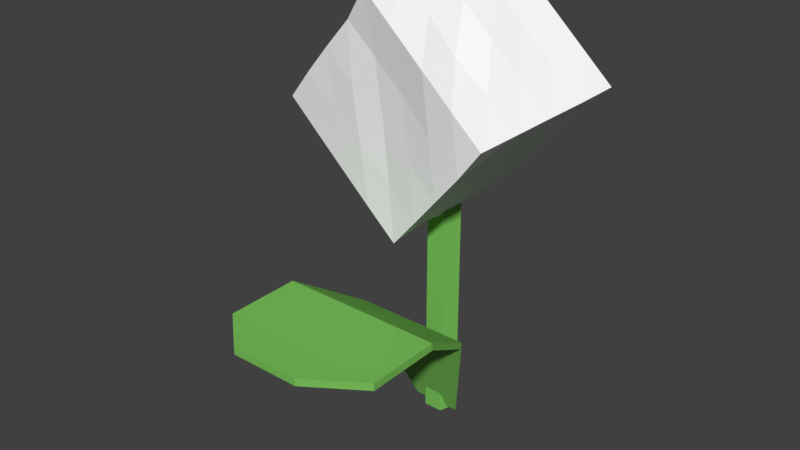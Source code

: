 # Source: flower.blend  (saved by Blender 2.79.0; exported with 4.5.12 LTS)
import bpy
from mathutils import Matrix  # noqa: F401  (used for matrix-valued properties, if any)

bpy.ops.wm.read_factory_settings(use_empty=True)
scene = bpy.context.scene
scene.name = 'Scene'

# ---- collections
col_collection_1 = bpy.data.collections.new('Collection 1'); scene.collection.children.link(col_collection_1)

# ---- materials (node trees are filled in below, after node groups)
mat_green = bpy.data.materials.new('green')
mat_green.alpha_threshold = 0.0
mat_green.use_transparent_shadow = False
mat_green.diffuse_color = (0.1963, 0.5382, 0.1044, 1.0)
mat_green.roughness = 0.5
mat_green.specular_intensity = 0.0
mat_white = bpy.data.materials.new('white')
mat_white.alpha_threshold = 0.0
mat_white.use_transparent_shadow = False
mat_white.diffuse_color = (1.0, 1.0, 1.0, 1.0)
mat_white.roughness = 0.5
mat_white.specular_intensity = 0.0

# ---- material node trees

# ---- world
world_world = bpy.data.worlds.new('World'); scene.world = world_world
world_world.color = (0.05088, 0.05088, 0.05088)
world_world.use_sun_shadow = False
world_world.sun_shadow_jitter_overblur = 0.0
world_world.cycles.sampling_method = 'MANUAL'

# ---- meshes
me_plane = bpy.data.meshes.new('Plane')
me_plane.from_pydata([(-1.0, 0.3008, 1.834), (1.0, 0.3008, 1.834), (-0.4105, 1.0, 0.0), (0.4105, 1.0, 0.0), (-1.574, -0.7595, 2.46), (1.257, -0.7595, 2.46), (-1.574, -2.045, 2.454), (1.257, -2.045, 2.454), (-0.8568, -2.676, 2.472), (0.3612, -2.676, 2.472), (-1.0, 0.3008, 1.957), (1.0, 0.3008, 1.957), (-0.4105, 1.0, 0.1235), (0.4105, 1.0, 0.1235), (-1.574, -0.7595, 2.583), (1.257, -0.7595, 2.583), (-1.574, -2.045, 2.578), (1.257, -2.045, 2.578), (-0.8568, -2.676, 2.595), (0.3612, -2.676, 2.595), (-2.109, -0.05035, 5.369), (-1.796, 2.704, 5.605), (-0.01289, -0.1133, 3.521), (0.2797, 2.649, 3.764), (-0.2817, -0.4255, 7.456), (0.01265, 2.324, 7.647), (1.768, -0.4453, 5.602), (2.113, 2.287, 5.839), (-1.063, -0.08511, 4.441), (-1.966, 1.336, 5.487), (-0.7637, 2.682, 4.684), (0.1344, 1.271, 3.633), (0.9026, -0.3032, 4.558), (1.197, 2.473, 4.795), (1.946, 0.9006, 5.72), (0.7685, -0.4577, 6.529), (1.063, 2.319, 6.766), (-0.1306, 0.9671, 7.52), (-1.181, -0.2202, 6.401), (-0.9029, 2.538, 6.649), (0.1473, 2.505, 5.722), (-0.1392, -0.195, 5.492), (-1.047, 1.149, 6.528), (0.9158, 0.9306, 6.648), (1.05, 1.085, 4.677), (-0.8988, 1.3, 4.579), (-1.588, -0.06899, 4.905), (-1.892, 2.03, 5.546), (-0.2281, 2.644, 4.233), (0.05475, 0.57, 3.661), (0.445, -0.2105, 4.036), (1.615, 2.334, 5.344), (1.856, 0.2082, 5.659), (1.294, -0.4739, 6.066), (0.538, 2.335, 7.23), (-0.2056, 0.2714, 7.48), (-0.6997, -0.2872, 6.907), (-1.353, 2.618, 6.118), (-0.538, -0.1012, 3.978), (-2.04, 0.6413, 5.428), (-1.259, 2.636, 5.184), (0.2067, 1.964, 3.712), (1.361, -0.3968, 5.08), (0.7205, 2.545, 4.286), (2.04, 1.593, 5.78), (0.2434, -0.4416, 6.993), (1.588, 2.303, 6.303), (-0.06005, 1.658, 7.624), (-1.653, -0.1428, 5.888), (-0.4336, 2.426, 7.158), (-0.3778, 2.521, 6.186), (0.6701, 2.467, 5.257), (0.6036, 2.397, 6.243), (-0.3106, 2.598, 5.2), (-0.6724, -0.2553, 5.949), (0.3808, -0.2595, 5.024), (-0.6045, -0.1718, 4.964), (0.3179, -0.2962, 6.013), (-1.508, 1.242, 6.009), (-0.5923, 1.056, 7.053), (-1.124, 0.455, 6.471), (-0.9765, 1.843, 6.59), (0.3907, 0.9467, 7.111), (1.441, 0.9145, 6.184), (0.7913, 0.2468, 6.53), (0.9696, 1.629, 6.684), (1.495, 0.9919, 5.21), (0.5618, 1.179, 4.182), (0.9765, 0.3905, 4.617), (1.116, 1.779, 4.743), (-0.3907, 1.287, 4.096), (-1.441, 1.319, 5.023), (-0.9568, 0.6024, 4.538), (-0.8096, 1.991, 4.656), (-1.367, 2.014, 5.083), (-1.491, 0.6205, 4.991), (-0.4644, 0.5929, 4.037), (0.6495, 1.873, 4.228), (0.4735, 0.485, 4.135), (1.434, 0.2973, 5.139), (1.508, 1.61, 6.236), (1.367, 0.2203, 6.125), (0.3171, 0.2526, 7.052), (-0.4936, 1.749, 7.09), (-0.6584, 0.3616, 6.987), (-1.582, 0.5482, 5.95), (0.8357, -0.3807, 5.544), (-0.07504, -0.1465, 4.504), (-1.13, -0.1621, 5.427), (0.2109, 2.548, 4.734), (1.126, 2.356, 5.777), (0.07781, 2.407, 6.706), (-0.8357, 2.615, 5.664), (-0.2077, -0.2845, 6.476), (-1.434, 1.937, 6.068), (0.4549, 1.643, 7.16), (1.582, 1.686, 5.258), (-0.2553, 1.969, 4.226), (0.0, 1.391, -0.06888), (0.0, 1.391, 5.011), (0.2604, 1.202, -0.06888), (0.2604, 1.202, 5.011), (0.161, 0.8954, -0.06888), (0.161, 0.8954, 5.011), (-0.161, 0.8954, -0.06888), (-0.161, 0.8954, 5.011), (-0.2604, 1.202, -0.06888), (-0.2604, 1.202, 5.011)], [], [(0, 2, 3, 1), (1, 5, 4, 0), (5, 7, 6, 4), (7, 9, 8, 6), (10, 11, 13, 12), (11, 10, 15), (15, 14, 16, 17), (17, 16, 18, 19), (5, 1, 11, 15), (3, 2, 12, 13), (8, 9, 19, 18), (2, 0, 10, 12), (6, 8, 18, 16), (4, 6, 16, 14), (0, 4, 14, 10), (9, 7, 17, 19), (1, 3, 13, 11), (7, 5, 15, 17), (117, 48, 23, 61), (116, 51, 27, 64), (115, 54, 25, 67), (114, 57, 21, 47), (113, 65, 24, 56), (112, 60, 21, 57), (111, 70, 39, 69), (110, 71, 40, 72), (109, 48, 30, 73), (108, 74, 38, 68), (107, 75, 41, 76), (106, 53, 35, 77), (105, 78, 29, 59), (104, 79, 42, 80), (103, 69, 39, 81), (102, 82, 37, 55), (101, 83, 43, 84), (100, 66, 36, 85), (99, 86, 34, 52), (98, 87, 44, 88), (97, 63, 33, 89), (96, 90, 31, 49), (95, 91, 45, 92), (94, 60, 30, 93), (91, 94, 93, 45), (29, 47, 94, 91), (47, 21, 60, 94), (46, 95, 92, 28), (20, 59, 95, 46), (59, 29, 91, 95), (58, 96, 49, 22), (28, 92, 96, 58), (92, 45, 90, 96), (87, 97, 89, 44), (31, 61, 97, 87), (61, 23, 63, 97), (50, 98, 88, 32), (22, 49, 98, 50), (49, 31, 87, 98), (62, 99, 52, 26), (32, 88, 99, 62), (88, 44, 86, 99), (83, 100, 85, 43), (34, 64, 100, 83), (64, 27, 66, 100), (53, 101, 84, 35), (26, 52, 101, 53), (52, 34, 83, 101), (65, 102, 55, 24), (35, 84, 102, 65), (84, 43, 82, 102), (79, 103, 81, 42), (37, 67, 103, 79), (67, 25, 69, 103), (56, 104, 80, 38), (24, 55, 104, 56), (55, 37, 79, 104), (68, 105, 59, 20), (38, 80, 105, 68), (80, 42, 78, 105), (75, 106, 77, 41), (32, 62, 106, 75), (62, 26, 53, 106), (58, 107, 76, 28), (22, 50, 107, 58), (50, 32, 75, 107), (46, 108, 68, 20), (28, 76, 108, 46), (76, 41, 74, 108), (71, 109, 73, 40), (33, 63, 109, 71), (63, 23, 48, 109), (66, 110, 72, 36), (27, 51, 110, 66), (51, 33, 71, 110), (54, 111, 69, 25), (36, 72, 111, 54), (72, 40, 70, 111), (70, 112, 57, 39), (40, 73, 112, 70), (73, 30, 60, 112), (74, 113, 56, 38), (41, 77, 113, 74), (77, 35, 65, 113), (78, 114, 47, 29), (42, 81, 114, 78), (81, 39, 57, 114), (82, 115, 67, 37), (43, 85, 115, 82), (85, 36, 54, 115), (86, 116, 64, 34), (44, 89, 116, 86), (89, 33, 51, 116), (90, 117, 61, 31), (45, 93, 117, 90), (93, 30, 48, 117), (118, 119, 121, 120), (120, 121, 123, 122), (122, 123, 125, 124), (121, 119, 127, 125, 123), (124, 125, 127, 126), (126, 127, 119, 118), (118, 120, 122, 124, 126), (15, 10, 14)])
me_plane.polygons.foreach_set('material_index', [0, 0, 0, 0, 0, 0, 0, 0, 0, 0, 0, 0, 0, 0, 0, 0, 0, 0, 1, 1, 1, 1, 1, 1, 1, 1, 1, 1, 1, 1, 1, 1, 1, 1, 1, 1, 1, 1, 1, 1, 1, 1, 1, 1, 1, 1, 1, 1, 1, 1, 1, 1, 1, 1, 1, 1, 1, 1, 1, 1, 1, 1, 1, 1, 1, 1, 1, 1, 1, 1, 1, 1, 1, 1, 1, 1, 1, 1, 1, 1, 1, 1, 1, 1, 1, 1, 1, 1, 1, 1, 1, 1, 1, 1, 1, 1, 1, 1, 1, 1, 1, 1, 1, 1, 1, 1, 1, 1, 1, 1, 1, 1, 1, 1, 0, 0, 0, 0, 0, 0, 0, 0])
me_plane.materials.append(mat_green)
me_plane.materials.append(mat_white)
me_plane.use_remesh_preserve_volume = False
me_plane.use_remesh_preserve_attributes = False
me_plane.use_mirror_vertex_groups = False
me_plane.update()

# ---- objects
ob_plane = bpy.data.objects.new('Plane', me_plane)

# ---- transforms, parenting, visibility, modifiers, constraints
ob_plane.location = (0.0, -0.05332, 0.0)
ob_plane.scale = (0.04774, 0.04774, 0.04774)
ob_plane.lineart.crease_threshold = 0.0

# ---- collection membership
col_collection_1.objects.link(ob_plane)

# ---- scene / render settings (as saved in the file)
scene.frame_start = 1; scene.frame_end = 250; scene.frame_set(3)
scene.render.engine = 'BLENDER_EEVEE_NEXT'
scene.render.resolution_percentage = 50
scene.render.dither_intensity = 0.0
scene.cycles.use_denoising = False
scene.cycles.samples = 128
scene.cycles.sampling_pattern = 'TABULATED_SOBOL'
scene.cycles.use_adaptive_sampling = False
scene.cycles.use_light_tree = False
scene.cycles.blur_glossy = 0.0
scene.cycles.sample_clamp_indirect = 0.0
scene.view_settings.view_transform = 'Standard'
bpy.context.view_layer.update()

# ---- added for rendering (the .blend has no active camera and no usable light): camera, sun
cam_auto = bpy.data.cameras.new('AutoCamera')
cam_auto.lens = 50.0
cam_auto.sensor_width = 36.0
cam_auto.clip_end = 1000.0
ob_auto_camera = bpy.data.objects.new('AutoCamera', cam_auto)
scene.collection.objects.link(ob_auto_camera)
ob_auto_camera.location = (0.455536, -0.599191, 0.545242)
ob_auto_camera.rotation_euler = (1.09748, -7.21219e-08, 0.694738)
scene.camera = ob_auto_camera
light_auto_sun = bpy.data.lights.new('AutoSun', 'SUN')
light_auto_sun.energy = 3.0
light_auto_sun.angle = 0.0523599
ob_auto_sun = bpy.data.objects.new('AutoSun', light_auto_sun)
scene.collection.objects.link(ob_auto_sun)
ob_auto_sun.rotation_euler = (0.872665, 0.174533, 0.523599)
bpy.context.view_layer.update()
